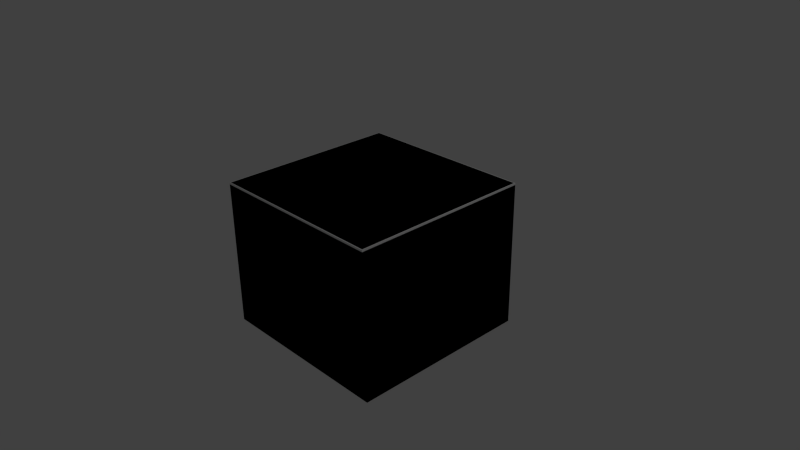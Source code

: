 # Source: f_2.5x2.5_Lsq.blend  (saved by Blender 2.69.0; exported with 4.5.12 LTS)
import bpy
from mathutils import Matrix  # noqa: F401  (used for matrix-valued properties, if any)

bpy.ops.wm.read_factory_settings(use_empty=True)
scene = bpy.context.scene
scene.name = 'Scene'

# ---- collections
col_collection_1 = bpy.data.collections.new('Collection 1'); scene.collection.children.link(col_collection_1)

# ---- materials (node trees are filled in below, after node groups)
mat_material = bpy.data.materials.new('Material')
mat_material.alpha_threshold = 0.0
mat_material.use_transparent_shadow = False
mat_material.roughness = 0.5
mat_material.line_color = (0.0, 0.0, 0.0, 1.0)

# ---- material node trees

# ---- world
world_world = bpy.data.worlds.new('World'); scene.world = world_world
world_world.color = (0.05088, 0.05088, 0.05088)
world_world.use_sun_shadow = False
world_world.sun_shadow_jitter_overblur = 0.0
world_world.cycles.sampling_method = 'MANUAL'
world_world.cycles.sample_map_resolution = 256

# ---- cameras
cam_camera = bpy.data.cameras.new('Camera')
cam_camera.clip_end = 100.0
cam_camera.lens = 35.0
cam_camera.sensor_width = 32.0
cam_camera.sensor_height = 18.0
cam_camera.ortho_scale = 7.314
cam_camera.dof.focus_distance = 0.0
cam_camera.dof.aperture_fstop = 128.0

# ---- lights
light_lamp = bpy.data.lights.new('Lamp', 'POINT')
light_lamp.transmission_factor = 0.0
light_lamp.cutoff_distance = 30.0
light_lamp.energy = 100.0
light_lamp.shadow_buffer_clip_start = 1.001
light_lamp.shadow_soft_size = 0.1
light_lamp.shadow_maximum_resolution = 0.006
light_lamp.use_absolute_resolution = True
light_lamp.cycles.use_multiple_importance_sampling = False

# ---- meshes
me_cube_001 = bpy.data.meshes.new('Cube.001')
me_cube_001.from_pydata([(-2.5, -2.5, -1.0), (-2.5, 2.5, -1.0), (2.5, 2.5, -1.0), (2.5, -2.5, -1.0), (-2.5, -2.5, 1.0), (-2.5, 2.5, 1.0), (2.5, 2.5, 1.0), (2.5, -2.5, 1.0)], [], [(4, 5, 1, 0), (5, 6, 2, 1), (6, 7, 3, 2), (7, 4, 0, 3), (0, 1, 2, 3), (7, 6, 5, 4)])
me_cube_001.use_remesh_preserve_volume = False
me_cube_001.use_remesh_preserve_attributes = False
me_cube_001.use_mirror_vertex_groups = False
me_cube_001.update()
me_cube = bpy.data.meshes.new('Cube')
me_cube.from_pydata([(2.5, -2.5, -1.0), (-2.5, 2.5, -1.0), (2.5, 2.5, 0.975), (-2.475, 2.475, 1.0), (2.5, 2.5, -1.0), (-2.5, -2.5, -1.0), (2.475, -2.475, 1.0), (-2.5, -2.5, 0.975), (-2.475, -2.475, 1.0), (2.475, 2.475, 1.0), (2.5, -2.5, 0.975), (-2.5, 2.5, 0.975)], [], [(7, 10, 6, 8), (11, 7, 8, 3), (2, 11, 3, 9), (9, 3, 8, 6), (2, 10, 0, 4), (2, 4, 1, 11), (5, 7, 11, 1), (0, 10, 7, 5), (4, 0, 5, 1), (10, 2, 9, 6)])
_uv = me_cube.uv_layers.new(name='UVMap.001')
_uv.uv.foreach_set('vector', [0.5554, 0.04005, 0.5554, 0.5554, 0.5274, 0.5274, 0.5274, 0.06814, 0.04005, 0.04005, 0.5554, 0.04005, 0.5274, 0.06814, 0.06814, 0.06814, 0.04005, 0.5554, 0.04005, 0.04005, 0.06814, 0.06814, 0.06814, 0.5274, 0.06814, 0.5274, 0.06814, 0.06814, 0.5274, 0.06814, 0.5274, 0.5274, 0.04005, 0.9448, 0.04005, 0.6355, 0.1622, 0.6355, 0.1622, 0.9448, 0.5554, 0.9448, 0.4333, 0.9448, 0.4333, 0.6355, 0.5554, 0.6355, 0.7577, 0.7386, 0.6355, 0.7386, 0.6355, 0.4294, 0.7577, 0.4294, 0.9599, 0.7386, 0.8378, 0.7386, 0.8378, 0.4294, 0.9599, 0.4294, 0.6355, 0.04005, 0.9448, 0.04005, 0.9448, 0.3493, 0.6355, 0.3493, 0.5554, 0.5554, 0.04005, 0.5554, 0.06814, 0.5274, 0.5274, 0.5274])
_uv.active_render = True
_uv = me_cube.uv_layers.new(name='UV coord')
_uv.uv.foreach_set('vector', [0.5554, 0.04005, 0.5554, 0.5554, 0.5274, 0.5274, 0.5274, 0.06814, 0.04005, 0.04005, 0.5554, 0.04005, 0.5274, 0.06814, 0.06814, 0.06814, 0.04005, 0.5554, 0.04005, 0.04005, 0.06814, 0.06814, 0.06814, 0.5274, 0.06814, 0.5274, 0.06814, 0.06814, 0.5274, 0.06814, 0.5274, 0.5274, 0.04005, 0.9448, 0.04005, 0.6355, 0.1622, 0.6355, 0.1622, 0.9448, 0.5554, 0.9448, 0.4333, 0.9448, 0.4333, 0.6355, 0.5554, 0.6355, 0.7577, 0.7386, 0.6355, 0.7386, 0.6355, 0.4294, 0.7577, 0.4294, 0.9599, 0.7386, 0.8378, 0.7386, 0.8378, 0.4294, 0.9599, 0.4294, 0.6355, 0.04005, 0.9448, 0.04005, 0.9448, 0.3493, 0.6355, 0.3493, 0.5554, 0.5554, 0.04005, 0.5554, 0.06814, 0.5274, 0.5274, 0.5274])
me_cube.materials.append(mat_material)
me_cube.use_remesh_preserve_volume = False
me_cube.use_remesh_preserve_attributes = False
me_cube.use_mirror_vertex_groups = False
me_cube.update()

# ---- objects
ob_ucx_f_2_5x2_5_lsq_corner = bpy.data.objects.new('UCX_f_2.5x2.5_Lsq_corner', me_cube_001)
ob_f_2_5x2_5_lsq = bpy.data.objects.new('f_2.5x2.5_Lsq', me_cube)
ob_lamp = bpy.data.objects.new('Lamp', light_lamp)
ob_camera = bpy.data.objects.new('Camera', cam_camera)

# ---- transforms, parenting, visibility, modifiers, constraints
ob_ucx_f_2_5x2_5_lsq_corner.location = (0.0, 0.0, 0.0)
ob_ucx_f_2_5x2_5_lsq_corner.scale = (0.5, 0.5, 1.0)
ob_ucx_f_2_5x2_5_lsq_corner.hide_viewport = True
ob_ucx_f_2_5x2_5_lsq_corner.lineart.crease_threshold = 0.0
ob_f_2_5x2_5_lsq.location = (0.0, 0.0, 0.0)
ob_f_2_5x2_5_lsq.scale = (0.5, 0.5, 1.0)
ob_f_2_5x2_5_lsq.lock_rotations_4d = False
ob_f_2_5x2_5_lsq.empty_display_type = 'ARROWS'
ob_f_2_5x2_5_lsq.lineart.crease_threshold = 0.0
ob_lamp.location = (4.076, 1.005, 5.904)
ob_lamp.rotation_euler = (0.6503, 0.05522, 1.866)
ob_lamp.lock_rotations_4d = False
ob_lamp.empty_display_type = 'ARROWS'
ob_lamp.color = (0.0, 0.0, 0.0, 0.0)
ob_lamp.hide_viewport = True
ob_lamp.lineart.crease_threshold = 0.0
ob_camera.location = (7.481, -6.508, 5.344)
ob_camera.rotation_euler = (1.109, 0.01082, 0.8149)
ob_camera.lock_rotations_4d = False
ob_camera.empty_display_type = 'ARROWS'
ob_camera.color = (0.0, 0.0, 0.0, 0.0)
ob_camera.hide_viewport = True
ob_camera.display_type = 'WIRE'
ob_camera.lineart.crease_threshold = 0.0

# ---- collection membership
col_collection_1.objects.link(ob_ucx_f_2_5x2_5_lsq_corner)
col_collection_1.objects.link(ob_f_2_5x2_5_lsq)
col_collection_1.objects.link(ob_lamp)
col_collection_1.objects.link(ob_camera)

# ---- scene / render settings (as saved in the file)
scene.camera = ob_camera
scene.frame_start = 1; scene.frame_end = 250; scene.frame_set(1)
scene.render.engine = 'BLENDER_EEVEE_NEXT'
scene.render.image_settings.compression = 90
scene.render.resolution_percentage = 50
scene.render.dither_intensity = 0.0
scene.cycles.use_denoising = False
scene.cycles.samples = 10
scene.cycles.sampling_pattern = 'TABULATED_SOBOL'
scene.cycles.light_sampling_threshold = 0.0
scene.cycles.use_adaptive_sampling = False
scene.cycles.use_light_tree = False
scene.cycles.blur_glossy = 0.0
scene.cycles.volume_bounces = 1
scene.cycles.pixel_filter_type = 'GAUSSIAN'
scene.cycles.sample_clamp_indirect = 0.0
scene.view_settings.view_transform = 'Standard'
bpy.context.view_layer.update()
